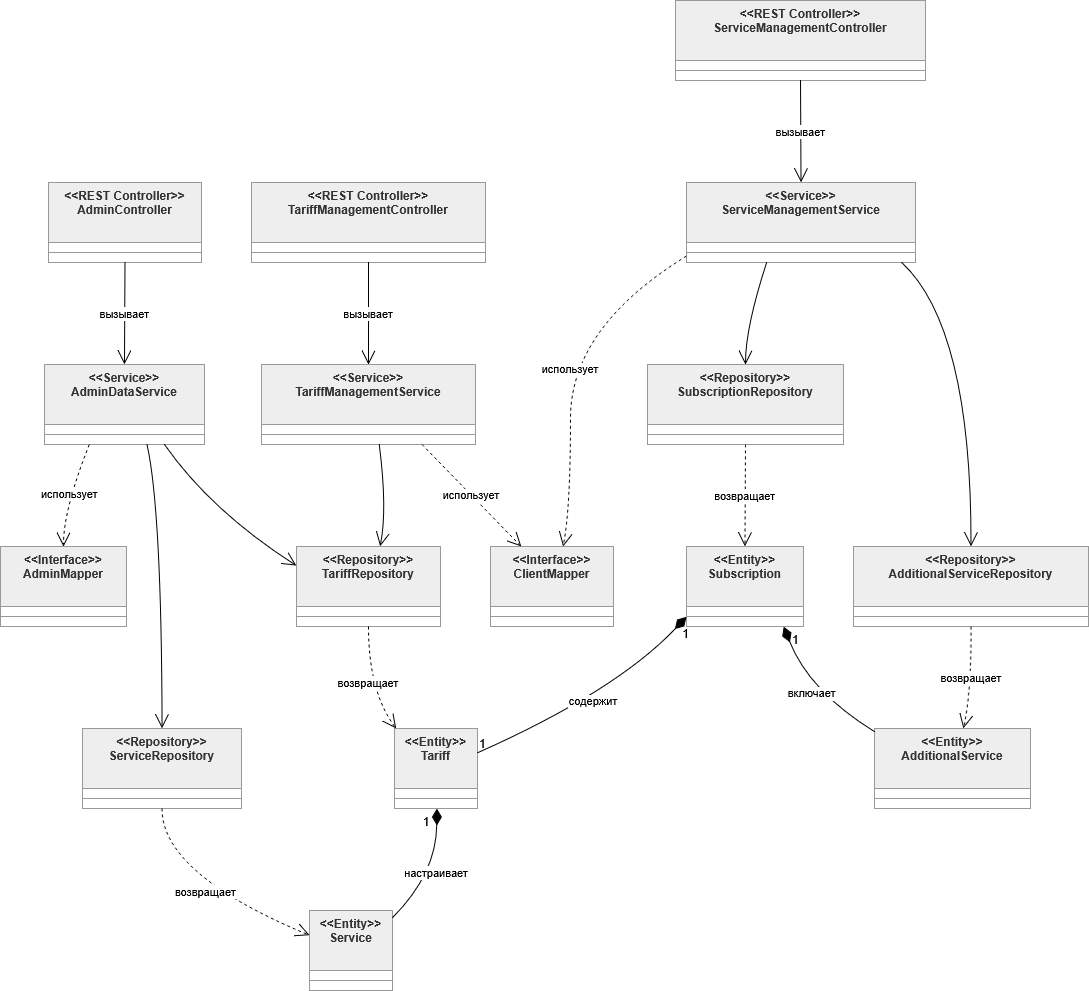

The diagram above was exported from draw.io. Its source (the exported page's mxGraphModel, read from the mxfile embedded in the PNG):
<mxGraphModel dx="1783" dy="1034" grid="1" gridSize="10" guides="1" tooltips="1" connect="1" arrows="1" fold="1" page="1" pageScale="1" pageWidth="827" pageHeight="1169" math="0" shadow="0">
  <root>
    <mxCell id="0" />
    <mxCell id="1" parent="0" />
    <mxCell id="DCEQp6AAb1arH06fxG4v-2" parent="1" style="swimlane;fontStyle=1;align=center;verticalAlign=top;childLayout=stackLayout;horizontal=1;startSize=60;horizontalStack=0;resizeParent=1;resizeParentMax=0;resizeLast=0;collapsible=0;marginBottom=0;fillColor=light-dark(#eeeeee,#1f2020);strokeColor=light-dark(#999999,#cccccc);fontColor=light-dark(#333333,#cccccc);" value="&lt;&lt;REST Controller&gt;&gt;&#10;AdminController" vertex="1">
      <mxGeometry height="80" width="153" x="68" y="202" as="geometry" />
    </mxCell>
    <mxCell id="DCEQp6AAb1arH06fxG4v-3" parent="DCEQp6AAb1arH06fxG4v-2" style="line;strokeWidth=1;fillColor=none;align=left;verticalAlign=middle;spacingTop=-1;spacingLeft=3;spacingRight=3;rotatable=0;labelPosition=right;points=[];portConstraint=eastwest;strokeColor=inherit;" vertex="1">
      <mxGeometry height="20" width="153" y="60" as="geometry" />
    </mxCell>
    <mxCell id="DCEQp6AAb1arH06fxG4v-4" parent="1" style="swimlane;fontStyle=1;align=center;verticalAlign=top;childLayout=stackLayout;horizontal=1;startSize=60;horizontalStack=0;resizeParent=1;resizeParentMax=0;resizeLast=0;collapsible=0;marginBottom=0;fillColor=light-dark(#eeeeee,#1f2020);strokeColor=light-dark(#999999,#cccccc);fontColor=light-dark(#333333,#cccccc);" value="&lt;&lt;REST Controller&gt;&gt;&#10;TariffManagementController" vertex="1">
      <mxGeometry height="80" width="234" x="271" y="202" as="geometry" />
    </mxCell>
    <mxCell id="DCEQp6AAb1arH06fxG4v-5" parent="DCEQp6AAb1arH06fxG4v-4" style="line;strokeWidth=1;fillColor=none;align=left;verticalAlign=middle;spacingTop=-1;spacingLeft=3;spacingRight=3;rotatable=0;labelPosition=right;points=[];portConstraint=eastwest;strokeColor=inherit;" vertex="1">
      <mxGeometry height="20" width="234" y="60" as="geometry" />
    </mxCell>
    <mxCell id="DCEQp6AAb1arH06fxG4v-6" parent="1" style="swimlane;fontStyle=1;align=center;verticalAlign=top;childLayout=stackLayout;horizontal=1;startSize=60;horizontalStack=0;resizeParent=1;resizeParentMax=0;resizeLast=0;collapsible=0;marginBottom=0;fillColor=light-dark(#eeeeee,#1f2020);strokeColor=light-dark(#999999,#cccccc);fontColor=light-dark(#333333,#cccccc);" value="&lt;&lt;REST Controller&gt;&gt;&#10;ServiceManagementController" vertex="1">
      <mxGeometry height="80" width="250" x="695" y="20" as="geometry" />
    </mxCell>
    <mxCell id="DCEQp6AAb1arH06fxG4v-7" parent="DCEQp6AAb1arH06fxG4v-6" style="line;strokeWidth=1;fillColor=none;align=left;verticalAlign=middle;spacingTop=-1;spacingLeft=3;spacingRight=3;rotatable=0;labelPosition=right;points=[];portConstraint=eastwest;strokeColor=inherit;" vertex="1">
      <mxGeometry height="20" width="250" y="60" as="geometry" />
    </mxCell>
    <mxCell id="DCEQp6AAb1arH06fxG4v-8" parent="1" style="swimlane;fontStyle=1;align=center;verticalAlign=top;childLayout=stackLayout;horizontal=1;startSize=60;horizontalStack=0;resizeParent=1;resizeParentMax=0;resizeLast=0;collapsible=0;marginBottom=0;fillColor=light-dark(#eeeeee,#1f2020);strokeColor=light-dark(#999999,#cccccc);fontColor=light-dark(#333333,#cccccc);" value="&lt;&lt;Service&gt;&gt;&#10;AdminDataService" vertex="1">
      <mxGeometry height="80" width="160" x="64" y="384" as="geometry" />
    </mxCell>
    <mxCell id="DCEQp6AAb1arH06fxG4v-9" parent="DCEQp6AAb1arH06fxG4v-8" style="line;strokeWidth=1;fillColor=none;align=left;verticalAlign=middle;spacingTop=-1;spacingLeft=3;spacingRight=3;rotatable=0;labelPosition=right;points=[];portConstraint=eastwest;strokeColor=inherit;" vertex="1">
      <mxGeometry height="20" width="160" y="60" as="geometry" />
    </mxCell>
    <mxCell id="DCEQp6AAb1arH06fxG4v-10" parent="1" style="swimlane;fontStyle=1;align=center;verticalAlign=top;childLayout=stackLayout;horizontal=1;startSize=60;horizontalStack=0;resizeParent=1;resizeParentMax=0;resizeLast=0;collapsible=0;marginBottom=0;fillColor=light-dark(#eeeeee,#1f2020);strokeColor=light-dark(#999999,#cccccc);fontColor=light-dark(#333333,#cccccc);" value="&lt;&lt;Service&gt;&gt;&#10;TariffManagementService" vertex="1">
      <mxGeometry height="80" width="214" x="281" y="384" as="geometry" />
    </mxCell>
    <mxCell id="DCEQp6AAb1arH06fxG4v-11" parent="DCEQp6AAb1arH06fxG4v-10" style="line;strokeWidth=1;fillColor=none;align=left;verticalAlign=middle;spacingTop=-1;spacingLeft=3;spacingRight=3;rotatable=0;labelPosition=right;points=[];portConstraint=eastwest;strokeColor=inherit;" vertex="1">
      <mxGeometry height="20" width="214" y="60" as="geometry" />
    </mxCell>
    <mxCell id="DCEQp6AAb1arH06fxG4v-12" parent="1" style="swimlane;fontStyle=1;align=center;verticalAlign=top;childLayout=stackLayout;horizontal=1;startSize=60;horizontalStack=0;resizeParent=1;resizeParentMax=0;resizeLast=0;collapsible=0;marginBottom=0;fillColor=light-dark(#eeeeee,#1f2020);strokeColor=light-dark(#999999,#cccccc);fontColor=light-dark(#333333,#cccccc);" value="&lt;&lt;Service&gt;&gt;&#10;ServiceManagementService" vertex="1">
      <mxGeometry height="80" width="229" x="706" y="202" as="geometry" />
    </mxCell>
    <mxCell id="DCEQp6AAb1arH06fxG4v-13" parent="DCEQp6AAb1arH06fxG4v-12" style="line;strokeWidth=1;fillColor=none;align=left;verticalAlign=middle;spacingTop=-1;spacingLeft=3;spacingRight=3;rotatable=0;labelPosition=right;points=[];portConstraint=eastwest;strokeColor=inherit;" vertex="1">
      <mxGeometry height="20" width="229" y="60" as="geometry" />
    </mxCell>
    <mxCell id="DCEQp6AAb1arH06fxG4v-14" parent="1" style="swimlane;fontStyle=1;align=center;verticalAlign=top;childLayout=stackLayout;horizontal=1;startSize=60;horizontalStack=0;resizeParent=1;resizeParentMax=0;resizeLast=0;collapsible=0;marginBottom=0;fillColor=light-dark(#eeeeee,#1f2020);strokeColor=light-dark(#999999,#cccccc);fontColor=light-dark(#333333,#cccccc);" value="&lt;&lt;Interface&gt;&gt;&#10;AdminMapper" vertex="1">
      <mxGeometry height="80" width="126" x="20" y="566" as="geometry" />
    </mxCell>
    <mxCell id="DCEQp6AAb1arH06fxG4v-15" parent="DCEQp6AAb1arH06fxG4v-14" style="line;strokeWidth=1;fillColor=none;align=left;verticalAlign=middle;spacingTop=-1;spacingLeft=3;spacingRight=3;rotatable=0;labelPosition=right;points=[];portConstraint=eastwest;strokeColor=inherit;" vertex="1">
      <mxGeometry height="20" width="126" y="60" as="geometry" />
    </mxCell>
    <mxCell id="DCEQp6AAb1arH06fxG4v-16" parent="1" style="swimlane;fontStyle=1;align=center;verticalAlign=top;childLayout=stackLayout;horizontal=1;startSize=60;horizontalStack=0;resizeParent=1;resizeParentMax=0;resizeLast=0;collapsible=0;marginBottom=0;fillColor=light-dark(#eeeeee,#1f2020);strokeColor=light-dark(#999999,#cccccc);fontColor=light-dark(#333333,#cccccc);" value="&lt;&lt;Interface&gt;&gt;&#10;ClientMapper" vertex="1">
      <mxGeometry height="80" width="123" x="510" y="566" as="geometry" />
    </mxCell>
    <mxCell id="DCEQp6AAb1arH06fxG4v-17" parent="DCEQp6AAb1arH06fxG4v-16" style="line;strokeWidth=1;fillColor=none;align=left;verticalAlign=middle;spacingTop=-1;spacingLeft=3;spacingRight=3;rotatable=0;labelPosition=right;points=[];portConstraint=eastwest;strokeColor=inherit;" vertex="1">
      <mxGeometry height="20" width="123" y="60" as="geometry" />
    </mxCell>
    <mxCell id="DCEQp6AAb1arH06fxG4v-18" parent="1" style="swimlane;fontStyle=1;align=center;verticalAlign=top;childLayout=stackLayout;horizontal=1;startSize=60;horizontalStack=0;resizeParent=1;resizeParentMax=0;resizeLast=0;collapsible=0;marginBottom=0;fillColor=light-dark(#eeeeee,#1f2020);strokeColor=light-dark(#999999,#cccccc);fontColor=light-dark(#333333,#cccccc);" value="&lt;&lt;Repository&gt;&gt;&#10;TariffRepository" vertex="1">
      <mxGeometry height="80" width="144" x="316" y="566" as="geometry" />
    </mxCell>
    <mxCell id="DCEQp6AAb1arH06fxG4v-19" parent="DCEQp6AAb1arH06fxG4v-18" style="line;strokeWidth=1;fillColor=none;align=left;verticalAlign=middle;spacingTop=-1;spacingLeft=3;spacingRight=3;rotatable=0;labelPosition=right;points=[];portConstraint=eastwest;strokeColor=inherit;" vertex="1">
      <mxGeometry height="20" width="144" y="60" as="geometry" />
    </mxCell>
    <mxCell id="DCEQp6AAb1arH06fxG4v-20" parent="1" style="swimlane;fontStyle=1;align=center;verticalAlign=top;childLayout=stackLayout;horizontal=1;startSize=60;horizontalStack=0;resizeParent=1;resizeParentMax=0;resizeLast=0;collapsible=0;marginBottom=0;fillColor=light-dark(#eeeeee,#1f2020);strokeColor=light-dark(#999999,#cccccc);fontColor=light-dark(#333333,#cccccc);" value="&lt;&lt;Repository&gt;&gt;&#10;ServiceRepository" vertex="1">
      <mxGeometry height="80" width="159" x="102" y="748" as="geometry" />
    </mxCell>
    <mxCell id="DCEQp6AAb1arH06fxG4v-21" parent="DCEQp6AAb1arH06fxG4v-20" style="line;strokeWidth=1;fillColor=none;align=left;verticalAlign=middle;spacingTop=-1;spacingLeft=3;spacingRight=3;rotatable=0;labelPosition=right;points=[];portConstraint=eastwest;strokeColor=inherit;" vertex="1">
      <mxGeometry height="20" width="159" y="60" as="geometry" />
    </mxCell>
    <mxCell id="DCEQp6AAb1arH06fxG4v-22" parent="1" style="swimlane;fontStyle=1;align=center;verticalAlign=top;childLayout=stackLayout;horizontal=1;startSize=60;horizontalStack=0;resizeParent=1;resizeParentMax=0;resizeLast=0;collapsible=0;marginBottom=0;fillColor=light-dark(#eeeeee,#1f2020);strokeColor=light-dark(#999999,#cccccc);fontColor=light-dark(#333333,#cccccc);" value="&lt;&lt;Repository&gt;&gt;&#10;SubscriptionRepository" vertex="1">
      <mxGeometry height="80" width="196" x="667" y="384" as="geometry" />
    </mxCell>
    <mxCell id="DCEQp6AAb1arH06fxG4v-23" parent="DCEQp6AAb1arH06fxG4v-22" style="line;strokeWidth=1;fillColor=none;align=left;verticalAlign=middle;spacingTop=-1;spacingLeft=3;spacingRight=3;rotatable=0;labelPosition=right;points=[];portConstraint=eastwest;strokeColor=inherit;" vertex="1">
      <mxGeometry height="20" width="196" y="60" as="geometry" />
    </mxCell>
    <mxCell id="DCEQp6AAb1arH06fxG4v-24" parent="1" style="swimlane;fontStyle=1;align=center;verticalAlign=top;childLayout=stackLayout;horizontal=1;startSize=60;horizontalStack=0;resizeParent=1;resizeParentMax=0;resizeLast=0;collapsible=0;marginBottom=0;fillColor=light-dark(#eeeeee,#1f2020);strokeColor=light-dark(#999999,#cccccc);fontColor=light-dark(#333333,#cccccc);" value="&lt;&lt;Repository&gt;&gt;&#10;AdditionalServiceRepository" vertex="1">
      <mxGeometry height="80" width="235" x="873" y="566" as="geometry" />
    </mxCell>
    <mxCell id="DCEQp6AAb1arH06fxG4v-25" parent="DCEQp6AAb1arH06fxG4v-24" style="line;strokeWidth=1;fillColor=none;align=left;verticalAlign=middle;spacingTop=-1;spacingLeft=3;spacingRight=3;rotatable=0;labelPosition=right;points=[];portConstraint=eastwest;strokeColor=inherit;" vertex="1">
      <mxGeometry height="20" width="235" y="60" as="geometry" />
    </mxCell>
    <mxCell id="DCEQp6AAb1arH06fxG4v-26" parent="1" style="swimlane;fontStyle=1;align=center;verticalAlign=top;childLayout=stackLayout;horizontal=1;startSize=60;horizontalStack=0;resizeParent=1;resizeParentMax=0;resizeLast=0;collapsible=0;marginBottom=0;fillColor=light-dark(#eeeeee,#1f2020);strokeColor=light-dark(#999999,#cccccc);fontColor=light-dark(#333333,#cccccc);" value="&lt;&lt;Entity&gt;&gt;&#10;Tariff" vertex="1">
      <mxGeometry height="80" width="83" x="414" y="748" as="geometry" />
    </mxCell>
    <mxCell id="DCEQp6AAb1arH06fxG4v-27" parent="DCEQp6AAb1arH06fxG4v-26" style="line;strokeWidth=1;fillColor=none;align=left;verticalAlign=middle;spacingTop=-1;spacingLeft=3;spacingRight=3;rotatable=0;labelPosition=right;points=[];portConstraint=eastwest;strokeColor=inherit;" vertex="1">
      <mxGeometry height="20" width="83" y="60" as="geometry" />
    </mxCell>
    <mxCell id="DCEQp6AAb1arH06fxG4v-28" parent="1" style="swimlane;fontStyle=1;align=center;verticalAlign=top;childLayout=stackLayout;horizontal=1;startSize=60;horizontalStack=0;resizeParent=1;resizeParentMax=0;resizeLast=0;collapsible=0;marginBottom=0;fillColor=light-dark(#eeeeee,#1f2020);strokeColor=light-dark(#999999,#cccccc);fontColor=light-dark(#333333,#cccccc);" value="&lt;&lt;Entity&gt;&gt;&#10;Service" vertex="1">
      <mxGeometry height="80" width="83" x="329" y="930" as="geometry" />
    </mxCell>
    <mxCell id="DCEQp6AAb1arH06fxG4v-29" parent="DCEQp6AAb1arH06fxG4v-28" style="line;strokeWidth=1;fillColor=none;align=left;verticalAlign=middle;spacingTop=-1;spacingLeft=3;spacingRight=3;rotatable=0;labelPosition=right;points=[];portConstraint=eastwest;strokeColor=inherit;" vertex="1">
      <mxGeometry height="20" width="83" y="60" as="geometry" />
    </mxCell>
    <mxCell id="DCEQp6AAb1arH06fxG4v-30" parent="1" style="swimlane;fontStyle=1;align=center;verticalAlign=top;childLayout=stackLayout;horizontal=1;startSize=60;horizontalStack=0;resizeParent=1;resizeParentMax=0;resizeLast=0;collapsible=0;marginBottom=0;fillColor=light-dark(#eeeeee,#1f2020);strokeColor=light-dark(#999999,#cccccc);fontColor=light-dark(#333333,#cccccc);" value="&lt;&lt;Entity&gt;&gt;&#10;Subscription" vertex="1">
      <mxGeometry height="80" width="117" x="706" y="566" as="geometry" />
    </mxCell>
    <mxCell id="DCEQp6AAb1arH06fxG4v-31" parent="DCEQp6AAb1arH06fxG4v-30" style="line;strokeWidth=1;fillColor=none;align=left;verticalAlign=middle;spacingTop=-1;spacingLeft=3;spacingRight=3;rotatable=0;labelPosition=right;points=[];portConstraint=eastwest;strokeColor=inherit;" vertex="1">
      <mxGeometry height="20" width="117" y="60" as="geometry" />
    </mxCell>
    <mxCell id="DCEQp6AAb1arH06fxG4v-32" parent="1" style="swimlane;fontStyle=1;align=center;verticalAlign=top;childLayout=stackLayout;horizontal=1;startSize=60;horizontalStack=0;resizeParent=1;resizeParentMax=0;resizeLast=0;collapsible=0;marginBottom=0;fillColor=light-dark(#eeeeee,#1f2020);strokeColor=light-dark(#999999,#cccccc);fontColor=light-dark(#333333,#cccccc);" value="&lt;&lt;Entity&gt;&gt;&#10;AdditionalService" vertex="1">
      <mxGeometry height="80" width="156" x="894" y="748" as="geometry" />
    </mxCell>
    <mxCell id="DCEQp6AAb1arH06fxG4v-33" parent="DCEQp6AAb1arH06fxG4v-32" style="line;strokeWidth=1;fillColor=none;align=left;verticalAlign=middle;spacingTop=-1;spacingLeft=3;spacingRight=3;rotatable=0;labelPosition=right;points=[];portConstraint=eastwest;strokeColor=inherit;" vertex="1">
      <mxGeometry height="20" width="156" y="60" as="geometry" />
    </mxCell>
    <mxCell id="DCEQp6AAb1arH06fxG4v-34" edge="1" parent="1" source="DCEQp6AAb1arH06fxG4v-2" style="curved=1;startArrow=none;endArrow=open;endSize=12;exitX=0.5;exitY=1;entryX=0.5;entryY=0;rounded=0;" target="DCEQp6AAb1arH06fxG4v-8" value="вызывает">
      <mxGeometry relative="1" as="geometry">
        <Array as="points" />
      </mxGeometry>
    </mxCell>
    <mxCell id="DCEQp6AAb1arH06fxG4v-35" edge="1" parent="1" source="DCEQp6AAb1arH06fxG4v-4" style="curved=1;startArrow=none;endArrow=open;endSize=12;exitX=0.5;exitY=1;entryX=0.5;entryY=0;rounded=0;" target="DCEQp6AAb1arH06fxG4v-10" value="вызывает">
      <mxGeometry relative="1" as="geometry">
        <Array as="points" />
      </mxGeometry>
    </mxCell>
    <mxCell id="DCEQp6AAb1arH06fxG4v-36" edge="1" parent="1" source="DCEQp6AAb1arH06fxG4v-6" style="curved=1;startArrow=none;endArrow=open;endSize=12;exitX=0.5;exitY=1;entryX=0.5;entryY=0;rounded=0;" target="DCEQp6AAb1arH06fxG4v-12" value="вызывает">
      <mxGeometry relative="1" as="geometry">
        <Array as="points" />
      </mxGeometry>
    </mxCell>
    <mxCell id="DCEQp6AAb1arH06fxG4v-37" edge="1" parent="1" source="DCEQp6AAb1arH06fxG4v-8" style="curved=1;dashed=1;startArrow=none;endArrow=open;endSize=12;exitX=0.28;exitY=1;entryX=0.5;entryY=0;rounded=0;" target="DCEQp6AAb1arH06fxG4v-14" value="использует">
      <mxGeometry relative="1" as="geometry">
        <Array as="points">
          <mxPoint x="83" y="529" />
        </Array>
      </mxGeometry>
    </mxCell>
    <mxCell id="DCEQp6AAb1arH06fxG4v-38" edge="1" parent="1" source="DCEQp6AAb1arH06fxG4v-10" style="curved=1;dashed=1;startArrow=none;endArrow=open;endSize=12;exitX=0.75;exitY=1;entryX=0.25;entryY=0;rounded=0;exitDx=0;exitDy=0;entryDx=0;entryDy=0;" target="DCEQp6AAb1arH06fxG4v-16" value="использует">
      <mxGeometry relative="1" as="geometry">
        <Array as="points" />
      </mxGeometry>
    </mxCell>
    <mxCell id="DCEQp6AAb1arH06fxG4v-39" edge="1" parent="1" source="DCEQp6AAb1arH06fxG4v-12" style="curved=1;dashed=1;startArrow=none;endArrow=open;endSize=12;exitX=0;exitY=0.92;entryX=0.59;entryY=0;rounded=0;" target="DCEQp6AAb1arH06fxG4v-16" value="использует">
      <mxGeometry relative="1" as="geometry">
        <Array as="points">
          <mxPoint x="590" y="347" />
          <mxPoint x="590" y="529" />
        </Array>
      </mxGeometry>
    </mxCell>
    <mxCell id="DCEQp6AAb1arH06fxG4v-40" edge="1" parent="1" source="DCEQp6AAb1arH06fxG4v-8" style="curved=1;startArrow=none;endArrow=open;endSize=12;exitX=0.75;exitY=1;entryX=0;entryY=0.24;rounded=0;exitDx=0;exitDy=0;" target="DCEQp6AAb1arH06fxG4v-18" value="">
      <mxGeometry relative="1" as="geometry">
        <Array as="points">
          <mxPoint x="230" y="530" />
        </Array>
      </mxGeometry>
    </mxCell>
    <mxCell id="DCEQp6AAb1arH06fxG4v-41" edge="1" parent="1" source="DCEQp6AAb1arH06fxG4v-8" style="curved=1;startArrow=none;endArrow=open;endSize=12;exitX=0.64;exitY=1;entryX=0.5;entryY=0;rounded=0;" target="DCEQp6AAb1arH06fxG4v-20" value="">
      <mxGeometry relative="1" as="geometry">
        <Array as="points">
          <mxPoint x="181" y="529" />
        </Array>
      </mxGeometry>
    </mxCell>
    <mxCell id="DCEQp6AAb1arH06fxG4v-42" edge="1" parent="1" source="DCEQp6AAb1arH06fxG4v-10" style="curved=1;startArrow=none;endArrow=open;endSize=12;exitX=0.55;exitY=1;entryX=0.58;entryY=0;rounded=0;" target="DCEQp6AAb1arH06fxG4v-18" value="">
      <mxGeometry relative="1" as="geometry">
        <Array as="points">
          <mxPoint x="407" y="529" />
        </Array>
      </mxGeometry>
    </mxCell>
    <mxCell id="DCEQp6AAb1arH06fxG4v-43" edge="1" parent="1" source="DCEQp6AAb1arH06fxG4v-12" style="curved=1;startArrow=none;endArrow=open;endSize=12;exitX=0.35;exitY=1;entryX=0.5;entryY=0;rounded=0;" target="DCEQp6AAb1arH06fxG4v-22" value="">
      <mxGeometry relative="1" as="geometry">
        <Array as="points">
          <mxPoint x="765" y="347" />
        </Array>
      </mxGeometry>
    </mxCell>
    <mxCell id="DCEQp6AAb1arH06fxG4v-44" edge="1" parent="1" source="DCEQp6AAb1arH06fxG4v-12" style="curved=1;startArrow=none;endArrow=open;endSize=12;exitX=0.94;exitY=1;entryX=0.5;entryY=0;rounded=0;" target="DCEQp6AAb1arH06fxG4v-24" value="">
      <mxGeometry relative="1" as="geometry">
        <Array as="points">
          <mxPoint x="991" y="347" />
        </Array>
      </mxGeometry>
    </mxCell>
    <mxCell id="DCEQp6AAb1arH06fxG4v-45" edge="1" parent="1" source="DCEQp6AAb1arH06fxG4v-18" style="curved=1;dashed=1;startArrow=none;endArrow=open;endSize=12;exitX=0.5;exitY=1;entryX=0.02;entryY=0;rounded=0;" target="DCEQp6AAb1arH06fxG4v-26" value="возвращает">
      <mxGeometry relative="1" as="geometry">
        <Array as="points">
          <mxPoint x="388" y="711" />
        </Array>
      </mxGeometry>
    </mxCell>
    <mxCell id="DCEQp6AAb1arH06fxG4v-46" edge="1" parent="1" source="DCEQp6AAb1arH06fxG4v-20" style="curved=1;dashed=1;startArrow=none;endArrow=open;endSize=12;exitX=0.5;exitY=1;entryX=0;entryY=0.31;rounded=0;" target="DCEQp6AAb1arH06fxG4v-28" value="возвращает">
      <mxGeometry relative="1" as="geometry">
        <Array as="points">
          <mxPoint x="181" y="893" />
        </Array>
      </mxGeometry>
    </mxCell>
    <mxCell id="DCEQp6AAb1arH06fxG4v-47" edge="1" parent="1" source="DCEQp6AAb1arH06fxG4v-22" style="curved=1;dashed=1;startArrow=none;endArrow=open;endSize=12;exitX=0.5;exitY=1;entryX=0.5;entryY=0;rounded=0;" target="DCEQp6AAb1arH06fxG4v-30" value="возвращает">
      <mxGeometry relative="1" as="geometry">
        <Array as="points" />
      </mxGeometry>
    </mxCell>
    <mxCell id="DCEQp6AAb1arH06fxG4v-48" edge="1" parent="1" source="DCEQp6AAb1arH06fxG4v-24" style="curved=1;dashed=1;startArrow=none;endArrow=open;endSize=12;exitX=0.5;exitY=1;entryX=0.57;entryY=0;rounded=0;" target="DCEQp6AAb1arH06fxG4v-32" value="возвращает">
      <mxGeometry relative="1" as="geometry">
        <Array as="points">
          <mxPoint x="991" y="711" />
        </Array>
      </mxGeometry>
    </mxCell>
    <mxCell id="DCEQp6AAb1arH06fxG4v-49" edge="1" parent="1" source="DCEQp6AAb1arH06fxG4v-30" style="curved=1;startArrow=diamondThin;startSize=14;startFill=1;endArrow=none;exitX=0;exitY=0.88;entryX=1.01;entryY=0.3;rounded=0;" target="DCEQp6AAb1arH06fxG4v-26" value="содержит">
      <mxGeometry relative="1" as="geometry">
        <Array as="points">
          <mxPoint x="635" y="711" />
        </Array>
      </mxGeometry>
    </mxCell>
    <mxCell id="DCEQp6AAb1arH06fxG4v-50" parent="DCEQp6AAb1arH06fxG4v-49" style="edgeLabel;resizable=0;labelBackgroundColor=none;fontSize=12;align=right;verticalAlign=top;" value="1" vertex="1">
      <mxGeometry relative="1" x="-1" as="geometry">
        <mxPoint x="4" y="4" as="offset" />
      </mxGeometry>
    </mxCell>
    <mxCell id="DCEQp6AAb1arH06fxG4v-51" parent="DCEQp6AAb1arH06fxG4v-49" style="edgeLabel;resizable=0;labelBackgroundColor=none;fontSize=12;align=left;verticalAlign=bottom;" value="1" vertex="1">
      <mxGeometry relative="1" x="1" as="geometry" />
    </mxCell>
    <mxCell id="DCEQp6AAb1arH06fxG4v-52" edge="1" parent="1" source="DCEQp6AAb1arH06fxG4v-30" style="curved=1;startArrow=diamondThin;startSize=14;startFill=1;endArrow=none;exitX=0.83;exitY=1;entryX=0;entryY=0.04;rounded=0;" target="DCEQp6AAb1arH06fxG4v-32" value="включает">
      <mxGeometry relative="1" as="geometry">
        <Array as="points">
          <mxPoint x="829" y="711" />
        </Array>
      </mxGeometry>
    </mxCell>
    <mxCell id="DCEQp6AAb1arH06fxG4v-53" parent="DCEQp6AAb1arH06fxG4v-52" style="edgeLabel;resizable=0;labelBackgroundColor=none;fontSize=12;align=left;verticalAlign=top;" value="1" vertex="1">
      <mxGeometry relative="1" x="-1" as="geometry">
        <mxPoint x="7" as="offset" />
      </mxGeometry>
    </mxCell>
    <mxCell id="DCEQp6AAb1arH06fxG4v-55" edge="1" parent="1" source="DCEQp6AAb1arH06fxG4v-26" style="curved=1;startArrow=diamondThin;startSize=14;startFill=1;endArrow=none;exitX=0.51;exitY=1;entryX=1;entryY=0.09;rounded=0;" target="DCEQp6AAb1arH06fxG4v-28" value="настраивает">
      <mxGeometry relative="1" as="geometry">
        <Array as="points">
          <mxPoint x="456" y="893" />
        </Array>
      </mxGeometry>
    </mxCell>
    <mxCell id="DCEQp6AAb1arH06fxG4v-56" parent="DCEQp6AAb1arH06fxG4v-55" style="edgeLabel;resizable=0;labelBackgroundColor=none;fontSize=12;align=right;verticalAlign=top;" value="1" vertex="1">
      <mxGeometry relative="1" x="-1" as="geometry">
        <mxPoint x="-6" as="offset" />
      </mxGeometry>
    </mxCell>
  </root>
</mxGraphModel>